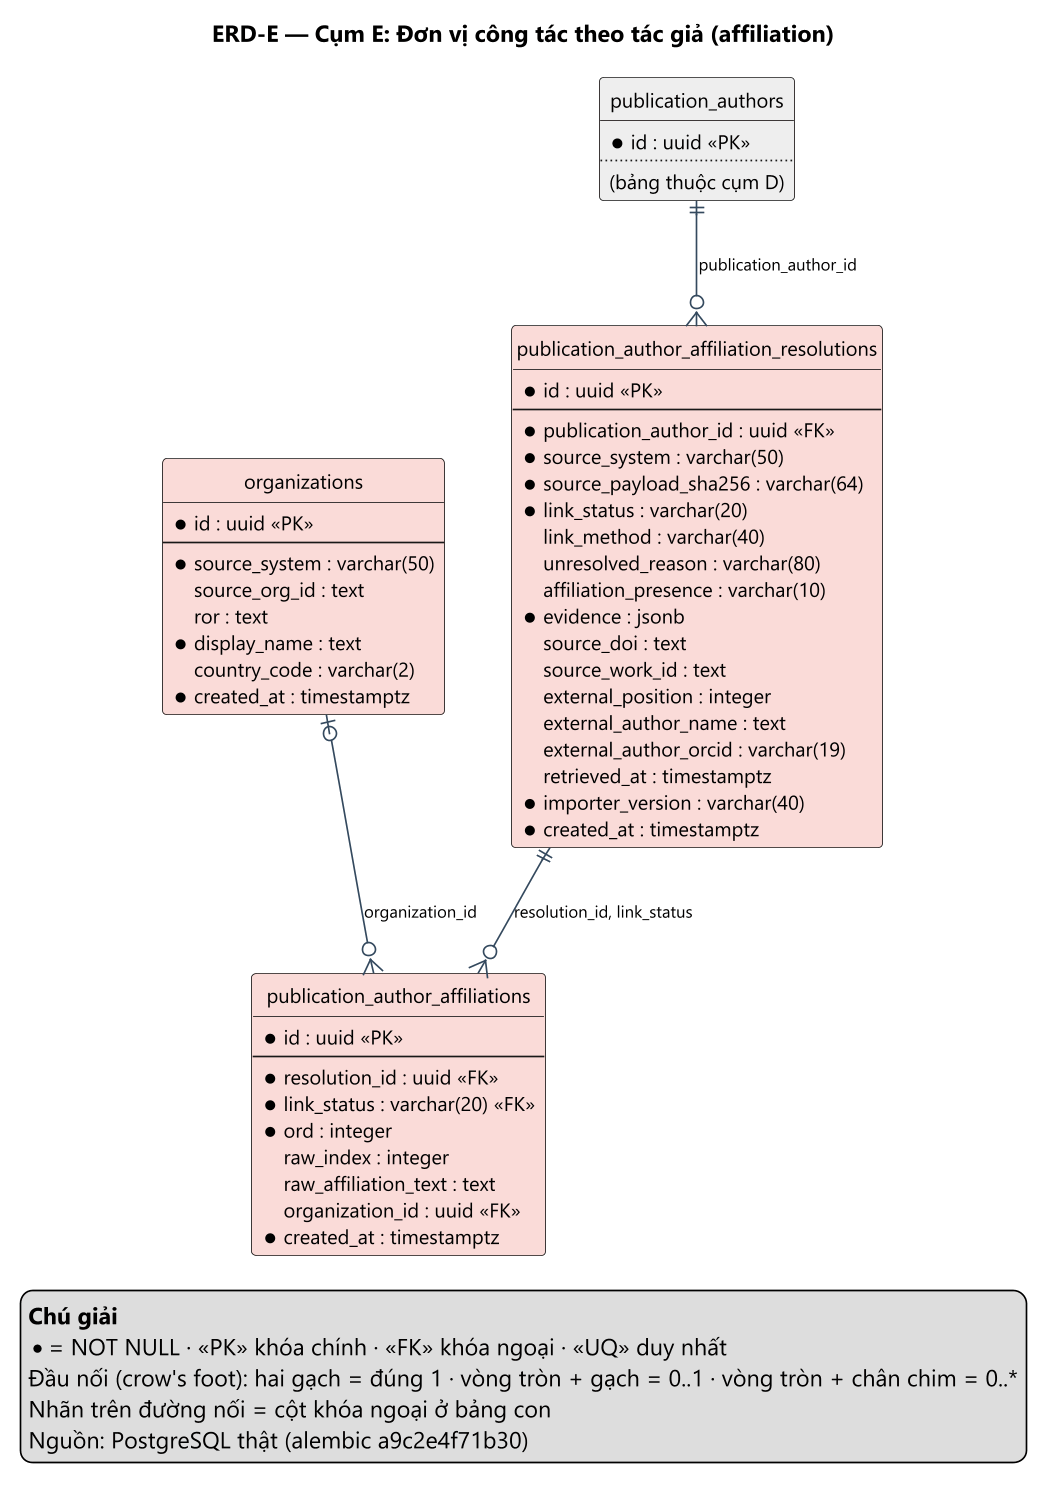

The diagram above was rendered by PlantUML. Its source (embedded in the PNG):
@startuml ERD-E_don_vi_cong_tac
' Nguồn: docs/design/database/source/schema_snapshot.json (sinh bởi tools/gen_database_assets.py) — KHÔNG sửa tay phần sinh tự động.
skinparam dpi 160
skinparam defaultFontName "Segoe UI"
skinparam defaultFontSize 12
skinparam shadowing false
skinparam linetype polyline
skinparam nodesep 40
skinparam ranksep 60
skinparam entity {
  BackgroundColor #FFFFFF
  BorderColor #34495E
  FontSize 12
  AttributeFontSize 11
}
skinparam ArrowColor #34495E
skinparam ArrowFontSize 10
skinparam packageStyle rectangle
hide circle
title ERD-E — Cụm E: Đơn vị công tác theo tác giả (affiliation)

entity "organizations" as organizations #FADBD8 {
  *id : uuid <<PK>>
  --
  *source_system : varchar(50)
  source_org_id : text
  ror : text
  *display_name : text
  country_code : varchar(2)
  *created_at : timestamptz
}

entity "publication_author_affiliation_resolutions" as publication_author_affiliation_resolutions #FADBD8 {
  *id : uuid <<PK>>
  --
  *publication_author_id : uuid <<FK>>
  *source_system : varchar(50)
  *source_payload_sha256 : varchar(64)
  *link_status : varchar(20)
  link_method : varchar(40)
  unresolved_reason : varchar(80)
  affiliation_presence : varchar(10)
  *evidence : jsonb
  source_doi : text
  source_work_id : text
  external_position : integer
  external_author_name : text
  external_author_orcid : varchar(19)
  retrieved_at : timestamptz
  *importer_version : varchar(40)
  *created_at : timestamptz
}

entity "publication_author_affiliations" as publication_author_affiliations #FADBD8 {
  *id : uuid <<PK>>
  --
  *resolution_id : uuid <<FK>>
  *link_status : varchar(20) <<FK>>
  *ord : integer
  raw_index : integer
  raw_affiliation_text : text
  organization_id : uuid <<FK>>
  *created_at : timestamptz
}

entity "publication_authors" as publication_authors #EEEEEE {
  *id : uuid <<PK>>
  ..
  (bảng thuộc cụm D)
}

publication_authors ||--o{ publication_author_affiliation_resolutions : publication_author_id
organizations |o--o{ publication_author_affiliations : organization_id
publication_author_affiliation_resolutions ||--o{ publication_author_affiliations : resolution_id, link_status
legend bottom right
  <b>Chú giải</b>
  * = NOT NULL · <<PK>> khóa chính · <<FK>> khóa ngoại · <<UQ>> duy nhất
  Đầu nối (crow's foot): hai gạch = đúng 1 · vòng tròn + gạch = 0..1 · vòng tròn + chân chim = 0..*
  Nhãn trên đường nối = cột khóa ngoại ở bảng con
  Nguồn: PostgreSQL thật (alembic a9c2e4f71b30)
endlegend

@enduml